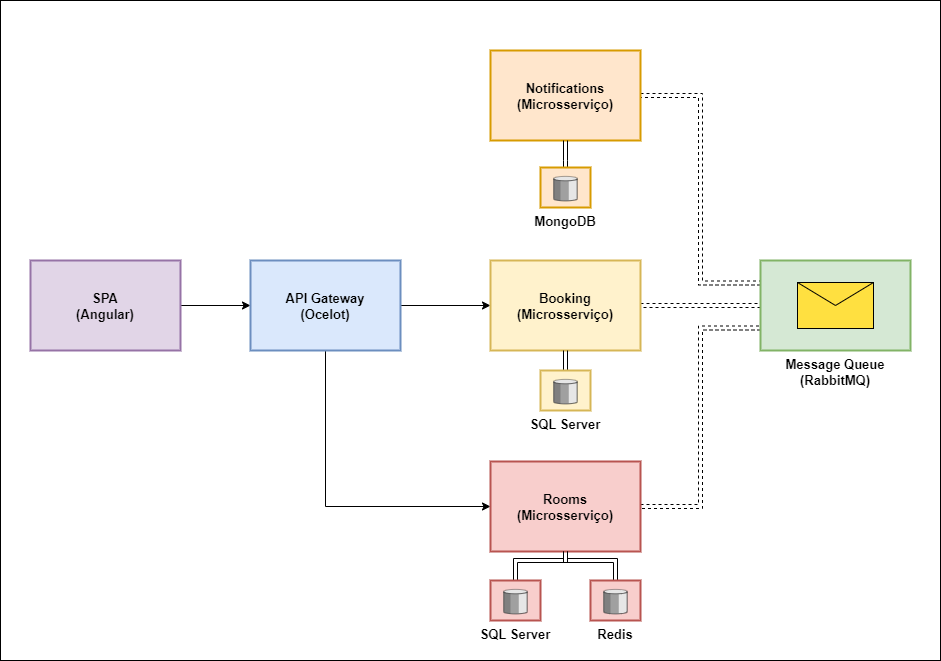

The diagram above was exported from draw.io. Its source (the exported page's mxGraphModel, read from the mxfile embedded in the PNG):
<mxGraphModel dx="1452" dy="814" grid="1" gridSize="10" guides="1" tooltips="1" connect="1" arrows="1" fold="1" page="1" pageScale="1.5" pageWidth="10" pageHeight="10" background="none" math="0" shadow="0">
  <root>
    <mxCell id="0" style=";html=1;" />
    <mxCell id="1" style=";html=1;" parent="0" />
    <mxCell id="oOA5V6vprKcBy37-u26m-41" value="" style="strokeWidth=1;align=center;fontSize=8;shape=rect;verticalLabelPosition=bottom;verticalAlign=top;" parent="1" vertex="1">
      <mxGeometry x="-17" y="-52" width="940" height="660" as="geometry" />
    </mxCell>
    <mxCell id="oOA5V6vprKcBy37-u26m-10" style="edgeStyle=orthogonalEdgeStyle;rounded=0;orthogonalLoop=1;jettySize=auto;html=1;exitX=1;exitY=0.5;exitDx=0;exitDy=0;entryX=0;entryY=0.5;entryDx=0;entryDy=0;fontSize=13;endArrow=classic;endFill=1;strokeWidth=1;" parent="1" source="oOA5V6vprKcBy37-u26m-4" target="oOA5V6vprKcBy37-u26m-5" edge="1">
      <mxGeometry relative="1" as="geometry" />
    </mxCell>
    <mxCell id="oOA5V6vprKcBy37-u26m-4" value="SPA&#10;(Angular)" style="strokeWidth=2;dashed=0;align=center;fontSize=13;shape=rect;fillColor=#e1d5e7;verticalLabelPosition=middle;verticalAlign=middle;labelPosition=center;fontStyle=1;strokeColor=#9673a6;" parent="1" vertex="1">
      <mxGeometry x="13" y="208" width="150" height="90" as="geometry" />
    </mxCell>
    <mxCell id="oOA5V6vprKcBy37-u26m-11" value="" style="edgeStyle=orthogonalEdgeStyle;rounded=0;orthogonalLoop=1;jettySize=auto;html=1;fontSize=13;" parent="1" source="oOA5V6vprKcBy37-u26m-5" target="oOA5V6vprKcBy37-u26m-7" edge="1">
      <mxGeometry relative="1" as="geometry" />
    </mxCell>
    <mxCell id="oOA5V6vprKcBy37-u26m-39" style="edgeStyle=orthogonalEdgeStyle;rounded=0;orthogonalLoop=1;jettySize=auto;html=1;exitX=0.5;exitY=1;exitDx=0;exitDy=0;entryX=0;entryY=0.5;entryDx=0;entryDy=0;fontSize=13;endArrow=classic;endFill=1;strokeWidth=1;" parent="1" source="oOA5V6vprKcBy37-u26m-5" target="oOA5V6vprKcBy37-u26m-8" edge="1">
      <mxGeometry relative="1" as="geometry" />
    </mxCell>
    <mxCell id="oOA5V6vprKcBy37-u26m-5" value="API Gateway&#10;(Ocelot)" style="strokeWidth=2;dashed=0;align=center;fontSize=13;shape=rect;fillColor=#dae8fc;verticalLabelPosition=middle;verticalAlign=middle;labelPosition=center;fontStyle=1;strokeColor=#6c8ebf;" parent="1" vertex="1">
      <mxGeometry x="233" y="208" width="150" height="90" as="geometry" />
    </mxCell>
    <mxCell id="oOA5V6vprKcBy37-u26m-32" style="edgeStyle=orthogonalEdgeStyle;shape=link;rounded=0;orthogonalLoop=1;jettySize=auto;html=1;exitX=1;exitY=0.5;exitDx=0;exitDy=0;entryX=0;entryY=0.5;entryDx=0;entryDy=0;entryPerimeter=0;dashed=1;fontSize=13;" parent="1" source="oOA5V6vprKcBy37-u26m-7" target="oOA5V6vprKcBy37-u26m-17" edge="1">
      <mxGeometry relative="1" as="geometry" />
    </mxCell>
    <mxCell id="oOA5V6vprKcBy37-u26m-7" value="Booking&#10;(Microsserviço)" style="strokeWidth=2;dashed=0;align=center;fontSize=13;shape=rect;fillColor=#fff2cc;verticalLabelPosition=middle;verticalAlign=middle;labelPosition=center;fontStyle=1;strokeColor=#d6b656;" parent="1" vertex="1">
      <mxGeometry x="473" y="208" width="150" height="90" as="geometry" />
    </mxCell>
    <mxCell id="oOA5V6vprKcBy37-u26m-33" style="edgeStyle=orthogonalEdgeStyle;shape=link;rounded=0;orthogonalLoop=1;jettySize=auto;html=1;exitX=1;exitY=0.5;exitDx=0;exitDy=0;entryX=0;entryY=0.75;entryDx=0;entryDy=0;entryPerimeter=0;dashed=1;fontSize=13;" parent="1" source="oOA5V6vprKcBy37-u26m-8" target="oOA5V6vprKcBy37-u26m-17" edge="1">
      <mxGeometry relative="1" as="geometry" />
    </mxCell>
    <mxCell id="oOA5V6vprKcBy37-u26m-8" value="Rooms&#10;(Microsserviço)" style="strokeWidth=2;dashed=0;align=center;fontSize=13;shape=rect;fillColor=#f8cecc;verticalLabelPosition=middle;verticalAlign=middle;labelPosition=center;fontStyle=1;strokeColor=#b85450;" parent="1" vertex="1">
      <mxGeometry x="473" y="409" width="150" height="90" as="geometry" />
    </mxCell>
    <mxCell id="oOA5V6vprKcBy37-u26m-31" style="edgeStyle=orthogonalEdgeStyle;shape=link;rounded=0;orthogonalLoop=1;jettySize=auto;html=1;exitX=1;exitY=0.5;exitDx=0;exitDy=0;entryX=0;entryY=0.25;entryDx=0;entryDy=0;entryPerimeter=0;dashed=1;fontSize=13;" parent="1" source="oOA5V6vprKcBy37-u26m-9" target="oOA5V6vprKcBy37-u26m-17" edge="1">
      <mxGeometry relative="1" as="geometry" />
    </mxCell>
    <mxCell id="oOA5V6vprKcBy37-u26m-9" value="Notifications&#10;(Microsserviço)" style="strokeWidth=2;dashed=0;align=center;fontSize=13;shape=rect;fillColor=#ffe6cc;verticalLabelPosition=middle;verticalAlign=middle;labelPosition=center;fontStyle=1;strokeColor=#d79b00;" parent="1" vertex="1">
      <mxGeometry x="473" y="-2" width="150" height="90" as="geometry" />
    </mxCell>
    <mxCell id="oOA5V6vprKcBy37-u26m-17" value="Message Queue&#10;(RabbitMQ)" style="strokeWidth=2;outlineConnect=0;dashed=0;align=center;fontSize=13;fillColor=#d5e8d4;verticalLabelPosition=bottom;verticalAlign=top;shape=mxgraph.eip.envelope_wrapper;strokeColor=#82b366;fontStyle=1;labelPosition=center;" parent="1" vertex="1">
      <mxGeometry x="743" y="208" width="150" height="90" as="geometry" />
    </mxCell>
    <mxCell id="oOA5V6vprKcBy37-u26m-45" value="" style="edgeStyle=orthogonalEdgeStyle;shape=link;rounded=0;orthogonalLoop=1;jettySize=auto;html=1;fontSize=13;endArrow=classic;endFill=1;strokeWidth=1;" parent="1" source="oOA5V6vprKcBy37-u26m-25" target="oOA5V6vprKcBy37-u26m-8" edge="1">
      <mxGeometry relative="1" as="geometry">
        <Array as="points">
          <mxPoint x="498" y="508" />
          <mxPoint x="548" y="508" />
        </Array>
      </mxGeometry>
    </mxCell>
    <mxCell id="oOA5V6vprKcBy37-u26m-25" value="SQL Server" style="strokeWidth=2;outlineConnect=0;dashed=0;align=center;fontSize=13;verticalLabelPosition=bottom;verticalAlign=top;shape=mxgraph.eip.message_store;fillColor=#f8cecc;fontStyle=1;strokeColor=#b85450;" parent="1" vertex="1">
      <mxGeometry x="473" y="528" width="50" height="40" as="geometry" />
    </mxCell>
    <mxCell id="oOA5V6vprKcBy37-u26m-35" value="" style="edgeStyle=orthogonalEdgeStyle;shape=link;rounded=0;orthogonalLoop=1;jettySize=auto;html=1;fontSize=13;" parent="1" source="oOA5V6vprKcBy37-u26m-27" target="oOA5V6vprKcBy37-u26m-7" edge="1">
      <mxGeometry relative="1" as="geometry" />
    </mxCell>
    <mxCell id="oOA5V6vprKcBy37-u26m-27" value="SQL Server" style="strokeWidth=2;outlineConnect=0;dashed=0;align=center;fontSize=13;verticalLabelPosition=bottom;verticalAlign=top;shape=mxgraph.eip.message_store;fillColor=#fff2cc;fontStyle=1;strokeColor=#d6b656;" parent="1" vertex="1">
      <mxGeometry x="523" y="318" width="50" height="40" as="geometry" />
    </mxCell>
    <mxCell id="oOA5V6vprKcBy37-u26m-34" value="" style="edgeStyle=orthogonalEdgeStyle;rounded=0;orthogonalLoop=1;jettySize=auto;html=1;fontSize=13;shape=link;" parent="1" source="oOA5V6vprKcBy37-u26m-28" target="oOA5V6vprKcBy37-u26m-9" edge="1">
      <mxGeometry relative="1" as="geometry" />
    </mxCell>
    <mxCell id="oOA5V6vprKcBy37-u26m-28" value="MongoDB" style="strokeWidth=2;outlineConnect=0;dashed=0;align=center;fontSize=13;verticalLabelPosition=bottom;verticalAlign=top;shape=mxgraph.eip.message_store;fillColor=#ffe6cc;fontStyle=1;strokeColor=#d79b00;" parent="1" vertex="1">
      <mxGeometry x="523" y="115" width="50" height="40" as="geometry" />
    </mxCell>
    <mxCell id="oOA5V6vprKcBy37-u26m-46" value="" style="edgeStyle=orthogonalEdgeStyle;shape=link;rounded=0;orthogonalLoop=1;jettySize=auto;html=1;fontSize=13;endArrow=classic;endFill=1;strokeWidth=1;" parent="1" source="oOA5V6vprKcBy37-u26m-42" target="oOA5V6vprKcBy37-u26m-8" edge="1">
      <mxGeometry relative="1" as="geometry">
        <Array as="points">
          <mxPoint x="598" y="508" />
          <mxPoint x="548" y="508" />
        </Array>
      </mxGeometry>
    </mxCell>
    <mxCell id="oOA5V6vprKcBy37-u26m-42" value="Redis" style="strokeWidth=2;outlineConnect=0;dashed=0;align=center;fontSize=13;verticalLabelPosition=bottom;verticalAlign=top;shape=mxgraph.eip.message_store;fillColor=#f8cecc;fontStyle=1;strokeColor=#b85450;" parent="1" vertex="1">
      <mxGeometry x="573" y="528" width="50" height="40" as="geometry" />
    </mxCell>
  </root>
</mxGraphModel>